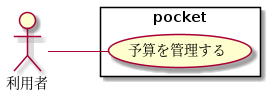

The diagram above was rendered by PlantUML. Its source (embedded in the PNG):
@startuml  section-2
left to right direction
skinparam packageStyle rectangle
' content
' 利用者が予算を管理する.
' Character
actor 利用者 as user
' UseCase
rectangle pocket {
  user -- (予算を管理する)
}
@enduml